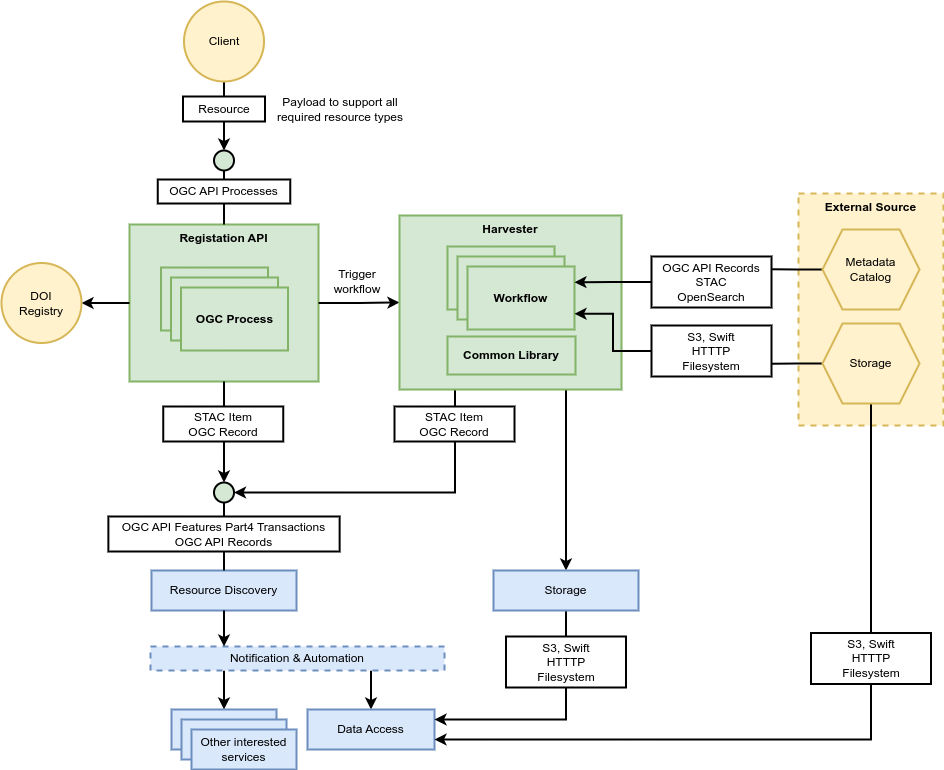

The diagram above was exported from draw.io. Its source (the exported page's mxGraphModel, read from the mxfile embedded in the PNG):
<mxGraphModel dx="2474" dy="799" grid="0" gridSize="10" guides="1" tooltips="1" connect="1" arrows="1" fold="1" page="0" pageScale="1" pageWidth="827" pageHeight="1169" math="0" shadow="0">
  <root>
    <mxCell id="0" />
    <mxCell id="1" parent="0" />
    <mxCell id="2" value="Registation API" style="rounded=0;whiteSpace=wrap;html=1;fillColor=#d5e8d4;strokeColor=#82b366;strokeWidth=2;fontStyle=1;verticalAlign=top;" vertex="1" parent="1">
      <mxGeometry x="110.01" y="664" width="189" height="157" as="geometry" />
    </mxCell>
    <mxCell id="3" style="edgeStyle=orthogonalEdgeStyle;rounded=0;orthogonalLoop=1;jettySize=auto;html=1;exitX=0.5;exitY=1;exitDx=0;exitDy=0;strokeWidth=2;entryX=0.5;entryY=0;entryDx=0;entryDy=0;" edge="1" source="2" target="22" parent="1">
      <mxGeometry relative="1" as="geometry">
        <mxPoint x="205" y="912" as="targetPoint" />
        <mxPoint x="205" y="830" as="sourcePoint" />
      </mxGeometry>
    </mxCell>
    <mxCell id="4" style="edgeStyle=orthogonalEdgeStyle;rounded=0;orthogonalLoop=1;jettySize=auto;html=1;entryX=1;entryY=0.5;entryDx=0;entryDy=0;strokeWidth=2;exitX=0;exitY=0.5;exitDx=0;exitDy=0;" edge="1" source="2" target="21" parent="1">
      <mxGeometry relative="1" as="geometry">
        <mxPoint x="87" y="785" as="sourcePoint" />
      </mxGeometry>
    </mxCell>
    <mxCell id="5" style="edgeStyle=orthogonalEdgeStyle;rounded=0;orthogonalLoop=1;jettySize=auto;html=1;exitX=1;exitY=0.5;exitDx=0;exitDy=0;entryX=0;entryY=0.5;entryDx=0;entryDy=0;strokeWidth=2;" edge="1" source="2" target="31" parent="1">
      <mxGeometry relative="1" as="geometry">
        <mxPoint x="376" y="756.5" as="targetPoint" />
        <mxPoint x="278.00000000000045" y="757" as="sourcePoint" />
      </mxGeometry>
    </mxCell>
    <mxCell id="6" value="Resource Discovery" style="rounded=0;whiteSpace=wrap;html=1;fillColor=#dae8fc;strokeColor=#6c8ebf;strokeWidth=2;" vertex="1" parent="1">
      <mxGeometry x="132" y="1010" width="145" height="40" as="geometry" />
    </mxCell>
    <mxCell id="7" style="edgeStyle=orthogonalEdgeStyle;rounded=0;orthogonalLoop=1;jettySize=auto;html=1;exitX=0.25;exitY=1;exitDx=0;exitDy=0;entryX=0.5;entryY=0;entryDx=0;entryDy=0;strokeWidth=2;" edge="1" source="9" target="10" parent="1">
      <mxGeometry relative="1" as="geometry" />
    </mxCell>
    <mxCell id="8" style="edgeStyle=orthogonalEdgeStyle;rounded=0;orthogonalLoop=1;jettySize=auto;html=1;exitX=0.75;exitY=1;exitDx=0;exitDy=0;entryX=0.5;entryY=0;entryDx=0;entryDy=0;strokeWidth=2;" edge="1" source="9" target="13" parent="1">
      <mxGeometry relative="1" as="geometry" />
    </mxCell>
    <mxCell id="9" value="Notification &amp;amp; Automation" style="rounded=0;whiteSpace=wrap;html=1;fillColor=#dae8fc;strokeColor=#6c8ebf;dashed=1;strokeWidth=2;" vertex="1" parent="1">
      <mxGeometry x="131" y="1086" width="294" height="24" as="geometry" />
    </mxCell>
    <mxCell id="10" value="" style="rounded=0;whiteSpace=wrap;html=1;fillColor=#dae8fc;strokeColor=#6c8ebf;strokeWidth=2;" vertex="1" parent="1">
      <mxGeometry x="152" y="1149" width="105" height="40" as="geometry" />
    </mxCell>
    <mxCell id="11" value="" style="rounded=0;whiteSpace=wrap;html=1;fillColor=#dae8fc;strokeColor=#6c8ebf;strokeWidth=2;" vertex="1" parent="1">
      <mxGeometry x="162" y="1159" width="105" height="40" as="geometry" />
    </mxCell>
    <mxCell id="12" value="Other interested services" style="rounded=0;whiteSpace=wrap;html=1;fillColor=#dae8fc;strokeColor=#6c8ebf;strokeWidth=2;" vertex="1" parent="1">
      <mxGeometry x="172" y="1169" width="105" height="40" as="geometry" />
    </mxCell>
    <mxCell id="13" value="Data Access" style="rounded=0;whiteSpace=wrap;html=1;fillColor=#dae8fc;strokeColor=#6c8ebf;strokeWidth=2;" vertex="1" parent="1">
      <mxGeometry x="288" y="1149" width="127" height="40" as="geometry" />
    </mxCell>
    <mxCell id="14" style="edgeStyle=orthogonalEdgeStyle;rounded=0;orthogonalLoop=1;jettySize=auto;html=1;exitX=0.5;exitY=1;exitDx=0;exitDy=0;entryX=0.25;entryY=0;entryDx=0;entryDy=0;strokeWidth=2;" edge="1" source="6" target="9" parent="1">
      <mxGeometry relative="1" as="geometry" />
    </mxCell>
    <mxCell id="15" value="STAC Item&lt;br&gt;OGC Record" style="rounded=0;whiteSpace=wrap;html=1;strokeWidth=2;" vertex="1" parent="1">
      <mxGeometry x="143.75" y="846" width="120" height="35" as="geometry" />
    </mxCell>
    <mxCell id="16" value="" style="endArrow=none;html=1;rounded=0;endFill=0;endSize=20;exitX=0.5;exitY=0;exitDx=0;exitDy=0;strokeWidth=2;entryX=0.5;entryY=1;entryDx=0;entryDy=0;" edge="1" source="2" target="17" parent="1">
      <mxGeometry width="50" height="50" relative="1" as="geometry">
        <mxPoint x="205" y="654" as="sourcePoint" />
        <mxPoint x="205" y="578" as="targetPoint" />
      </mxGeometry>
    </mxCell>
    <mxCell id="17" value="" style="ellipse;whiteSpace=wrap;html=1;aspect=fixed;fillColor=#d5e8d4;strokeColor=#000000;strokeWidth=2;" vertex="1" parent="1">
      <mxGeometry x="194.5" y="590" width="20" height="20" as="geometry" />
    </mxCell>
    <mxCell id="18" style="edgeStyle=orthogonalEdgeStyle;rounded=0;orthogonalLoop=1;jettySize=auto;html=1;exitX=0.5;exitY=1;exitDx=0;exitDy=0;entryX=0.5;entryY=0;entryDx=0;entryDy=0;strokeWidth=2;" edge="1" source="19" target="17" parent="1">
      <mxGeometry relative="1" as="geometry" />
    </mxCell>
    <mxCell id="19" value="Client" style="ellipse;whiteSpace=wrap;html=1;aspect=fixed;fillColor=#fff2cc;strokeColor=#d6b656;strokeWidth=2;" vertex="1" parent="1">
      <mxGeometry x="164.5" y="441" width="80" height="80" as="geometry" />
    </mxCell>
    <mxCell id="20" value="Resource" style="rounded=0;whiteSpace=wrap;html=1;strokeWidth=2;" vertex="1" parent="1">
      <mxGeometry x="163.5" y="536" width="82" height="25" as="geometry" />
    </mxCell>
    <mxCell id="21" value="DOI &lt;br&gt;Registry" style="ellipse;whiteSpace=wrap;html=1;aspect=fixed;fillColor=#fff2cc;strokeColor=#d6b656;strokeWidth=2;" vertex="1" parent="1">
      <mxGeometry x="-18" y="702.5" width="80" height="80" as="geometry" />
    </mxCell>
    <mxCell id="22" value="" style="ellipse;whiteSpace=wrap;html=1;aspect=fixed;fillColor=#d5e8d4;strokeColor=#000000;strokeWidth=2;" vertex="1" parent="1">
      <mxGeometry x="194.5" y="922" width="20" height="20" as="geometry" />
    </mxCell>
    <mxCell id="23" value="" style="endArrow=none;html=1;rounded=0;endFill=0;endSize=20;exitX=0.5;exitY=0;exitDx=0;exitDy=0;strokeWidth=2;entryX=0.5;entryY=1;entryDx=0;entryDy=0;" edge="1" source="6" target="22" parent="1">
      <mxGeometry width="50" height="50" relative="1" as="geometry">
        <mxPoint x="317.5" y="955" as="sourcePoint" />
        <mxPoint x="205" y="953" as="targetPoint" />
      </mxGeometry>
    </mxCell>
    <mxCell id="24" value="OGC API Features Part4 Transactions&lt;br&gt;OGC API Records" style="rounded=0;whiteSpace=wrap;html=1;strokeWidth=2;" vertex="1" parent="1">
      <mxGeometry x="88.88" y="956" width="231.25" height="35" as="geometry" />
    </mxCell>
    <mxCell id="25" style="edgeStyle=orthogonalEdgeStyle;rounded=0;orthogonalLoop=1;jettySize=auto;html=1;entryX=1;entryY=0.5;entryDx=0;entryDy=0;strokeWidth=2;exitX=0.25;exitY=1;exitDx=0;exitDy=0;" edge="1" source="31" target="22" parent="1">
      <mxGeometry relative="1" as="geometry">
        <mxPoint x="447" y="936" as="sourcePoint" />
      </mxGeometry>
    </mxCell>
    <mxCell id="26" value="" style="edgeStyle=orthogonalEdgeStyle;rounded=0;orthogonalLoop=1;jettySize=auto;html=1;exitX=0.25;exitY=1;exitDx=0;exitDy=0;" edge="1" source="31" target="28" parent="1">
      <mxGeometry relative="1" as="geometry" />
    </mxCell>
    <mxCell id="27" value="Trigger&lt;br&gt;workflow" style="text;html=1;strokeColor=none;fillColor=none;align=center;verticalAlign=middle;whiteSpace=wrap;rounded=0;" vertex="1" parent="1">
      <mxGeometry x="305" y="702.5" width="66" height="37.5" as="geometry" />
    </mxCell>
    <mxCell id="28" value="STAC Item&lt;br&gt;OGC Record" style="rounded=0;whiteSpace=wrap;html=1;strokeWidth=2;" vertex="1" parent="1">
      <mxGeometry x="375" y="846" width="120" height="35" as="geometry" />
    </mxCell>
    <mxCell id="29" value="Payload to support all required resource types" style="text;html=1;strokeColor=none;fillColor=none;align=center;verticalAlign=middle;whiteSpace=wrap;rounded=0;" vertex="1" parent="1">
      <mxGeometry x="250" y="533.25" width="142" height="30.5" as="geometry" />
    </mxCell>
    <mxCell id="30" style="edgeStyle=orthogonalEdgeStyle;rounded=0;orthogonalLoop=1;jettySize=auto;html=1;exitX=0.75;exitY=1;exitDx=0;exitDy=0;entryX=0.5;entryY=0;entryDx=0;entryDy=0;strokeWidth=2;" edge="1" source="31" target="49" parent="1">
      <mxGeometry relative="1" as="geometry" />
    </mxCell>
    <mxCell id="31" value="Harvester" style="rounded=0;whiteSpace=wrap;html=1;fillColor=#d5e8d4;strokeColor=#82b366;strokeWidth=2;fontStyle=1;verticalAlign=top;" vertex="1" parent="1">
      <mxGeometry x="380" y="655" width="222" height="174" as="geometry" />
    </mxCell>
    <mxCell id="32" value="OGC API Processes" style="rounded=0;whiteSpace=wrap;html=1;strokeWidth=2;" vertex="1" parent="1">
      <mxGeometry x="138.26" y="619" width="132.5" height="24" as="geometry" />
    </mxCell>
    <mxCell id="33" value="Workflow" style="rounded=0;whiteSpace=wrap;html=1;fillColor=#d5e8d4;strokeColor=#82b366;strokeWidth=2;fontStyle=1;verticalAlign=middle;" vertex="1" parent="1">
      <mxGeometry x="428" y="686" width="107" height="63" as="geometry" />
    </mxCell>
    <mxCell id="34" value="Workflow" style="rounded=0;whiteSpace=wrap;html=1;fillColor=#d5e8d4;strokeColor=#82b366;strokeWidth=2;fontStyle=1;verticalAlign=middle;" vertex="1" parent="1">
      <mxGeometry x="438" y="696" width="107" height="63" as="geometry" />
    </mxCell>
    <mxCell id="35" value="Workflow" style="rounded=0;whiteSpace=wrap;html=1;fillColor=#d5e8d4;strokeColor=#82b366;strokeWidth=2;fontStyle=1;verticalAlign=middle;" vertex="1" parent="1">
      <mxGeometry x="448" y="706" width="107" height="63" as="geometry" />
    </mxCell>
    <mxCell id="36" value="External Source" style="rounded=0;whiteSpace=wrap;html=1;fillColor=#fff2cc;strokeColor=#d6b656;strokeWidth=2;fontStyle=1;verticalAlign=top;dashed=1;" vertex="1" parent="1">
      <mxGeometry x="779" y="633" width="145" height="232" as="geometry" />
    </mxCell>
    <mxCell id="37" style="edgeStyle=orthogonalEdgeStyle;rounded=0;orthogonalLoop=1;jettySize=auto;html=1;exitX=0;exitY=0.5;exitDx=0;exitDy=0;entryX=1;entryY=0.25;entryDx=0;entryDy=0;endArrow=none;endFill=0;strokeWidth=2;" edge="1" source="38" target="43" parent="1">
      <mxGeometry relative="1" as="geometry" />
    </mxCell>
    <mxCell id="38" value="Metadata&lt;br&gt;Catalog" style="shape=hexagon;perimeter=hexagonPerimeter2;whiteSpace=wrap;html=1;fixedSize=1;fillColor=#fff2cc;strokeColor=#d6b656;strokeWidth=2;" vertex="1" parent="1">
      <mxGeometry x="803" y="669" width="97" height="80" as="geometry" />
    </mxCell>
    <mxCell id="39" style="edgeStyle=orthogonalEdgeStyle;rounded=0;orthogonalLoop=1;jettySize=auto;html=1;exitX=0;exitY=0.5;exitDx=0;exitDy=0;entryX=1;entryY=0.75;entryDx=0;entryDy=0;endArrow=none;endFill=0;strokeWidth=2;" edge="1" source="41" target="45" parent="1">
      <mxGeometry relative="1" as="geometry" />
    </mxCell>
    <mxCell id="40" style="edgeStyle=orthogonalEdgeStyle;rounded=0;orthogonalLoop=1;jettySize=auto;html=1;exitX=0.5;exitY=1;exitDx=0;exitDy=0;entryX=0.5;entryY=0;entryDx=0;entryDy=0;strokeWidth=2;endArrow=none;endFill=0;" edge="1" source="41" target="47" parent="1">
      <mxGeometry relative="1" as="geometry" />
    </mxCell>
    <mxCell id="41" value="Storage" style="shape=hexagon;perimeter=hexagonPerimeter2;whiteSpace=wrap;html=1;fixedSize=1;fillColor=#fff2cc;strokeColor=#d6b656;strokeWidth=2;" vertex="1" parent="1">
      <mxGeometry x="803" y="763" width="97" height="80" as="geometry" />
    </mxCell>
    <mxCell id="42" style="edgeStyle=orthogonalEdgeStyle;rounded=0;orthogonalLoop=1;jettySize=auto;html=1;exitX=0;exitY=0.5;exitDx=0;exitDy=0;entryX=1;entryY=0.25;entryDx=0;entryDy=0;strokeWidth=2;" edge="1" source="43" target="35" parent="1">
      <mxGeometry relative="1" as="geometry" />
    </mxCell>
    <mxCell id="43" value="OGC API Records&lt;br&gt;STAC&lt;br&gt;OpenSearch" style="rounded=0;whiteSpace=wrap;html=1;strokeWidth=2;" vertex="1" parent="1">
      <mxGeometry x="632" y="696" width="120" height="51" as="geometry" />
    </mxCell>
    <mxCell id="44" style="edgeStyle=orthogonalEdgeStyle;rounded=0;orthogonalLoop=1;jettySize=auto;html=1;exitX=0;exitY=0.5;exitDx=0;exitDy=0;entryX=1;entryY=0.75;entryDx=0;entryDy=0;strokeWidth=2;" edge="1" source="45" target="35" parent="1">
      <mxGeometry relative="1" as="geometry" />
    </mxCell>
    <mxCell id="45" value="S3, Swift&lt;br&gt;HTTTP&lt;br&gt;Filesystem" style="rounded=0;whiteSpace=wrap;html=1;strokeWidth=2;" vertex="1" parent="1">
      <mxGeometry x="632" y="765" width="120" height="51" as="geometry" />
    </mxCell>
    <mxCell id="46" style="edgeStyle=orthogonalEdgeStyle;rounded=0;orthogonalLoop=1;jettySize=auto;html=1;exitX=0.5;exitY=1;exitDx=0;exitDy=0;entryX=1;entryY=0.75;entryDx=0;entryDy=0;strokeWidth=2;" edge="1" source="47" target="13" parent="1">
      <mxGeometry relative="1" as="geometry" />
    </mxCell>
    <mxCell id="47" value="S3, Swift&lt;br&gt;HTTTP&lt;br&gt;Filesystem" style="rounded=0;whiteSpace=wrap;html=1;strokeWidth=2;" vertex="1" parent="1">
      <mxGeometry x="791.5" y="1072.5" width="120" height="51" as="geometry" />
    </mxCell>
    <mxCell id="48" style="edgeStyle=orthogonalEdgeStyle;rounded=0;orthogonalLoop=1;jettySize=auto;html=1;exitX=0.5;exitY=1;exitDx=0;exitDy=0;entryX=1;entryY=0.25;entryDx=0;entryDy=0;strokeWidth=2;" edge="1" source="49" target="13" parent="1">
      <mxGeometry relative="1" as="geometry" />
    </mxCell>
    <mxCell id="49" value="Storage" style="rounded=0;whiteSpace=wrap;html=1;fillColor=#dae8fc;strokeColor=#6c8ebf;strokeWidth=2;" vertex="1" parent="1">
      <mxGeometry x="474" y="1010" width="145" height="40" as="geometry" />
    </mxCell>
    <mxCell id="50" value="S3, Swift&lt;br&gt;HTTTP&lt;br&gt;Filesystem" style="rounded=0;whiteSpace=wrap;html=1;strokeWidth=2;" vertex="1" parent="1">
      <mxGeometry x="486.5" y="1076" width="120" height="51" as="geometry" />
    </mxCell>
    <mxCell id="51" value="Process" style="rounded=0;whiteSpace=wrap;html=1;fillColor=#d5e8d4;strokeColor=#82b366;strokeWidth=2;fontStyle=1;verticalAlign=middle;" vertex="1" parent="1">
      <mxGeometry x="141.51" y="707" width="107" height="63" as="geometry" />
    </mxCell>
    <mxCell id="52" value="Process" style="rounded=0;whiteSpace=wrap;html=1;fillColor=#d5e8d4;strokeColor=#82b366;strokeWidth=2;fontStyle=1;verticalAlign=middle;" vertex="1" parent="1">
      <mxGeometry x="151.51" y="717" width="107" height="63" as="geometry" />
    </mxCell>
    <mxCell id="53" value="OGC Process" style="rounded=0;whiteSpace=wrap;html=1;fillColor=#d5e8d4;strokeColor=#82b366;strokeWidth=2;fontStyle=1;verticalAlign=middle;" vertex="1" parent="1">
      <mxGeometry x="161.51" y="727" width="107" height="63" as="geometry" />
    </mxCell>
    <mxCell id="54" value="Common Library" style="rounded=0;whiteSpace=wrap;html=1;fillColor=#d5e8d4;strokeColor=#82b366;strokeWidth=2;fontStyle=1;verticalAlign=middle;" vertex="1" parent="1">
      <mxGeometry x="428" y="776" width="128" height="38" as="geometry" />
    </mxCell>
  </root>
</mxGraphModel>